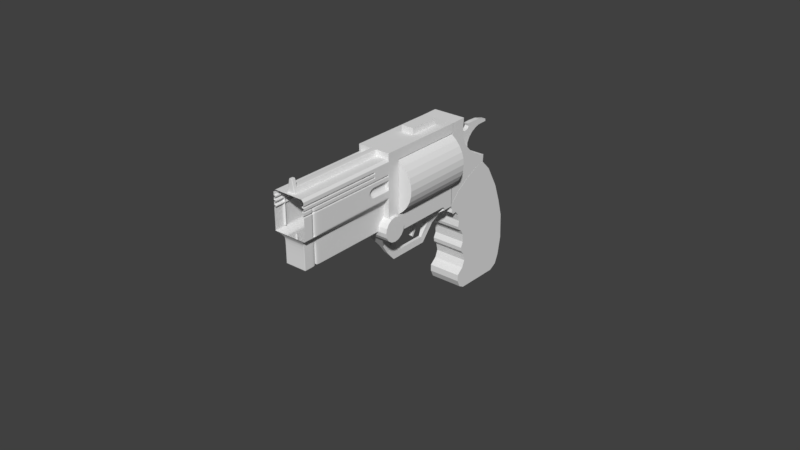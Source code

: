 # Source: revolver_02.blend  (saved by Blender 2.79.0; exported with 4.5.12 LTS)
import bpy
from mathutils import Matrix  # noqa: F401  (used for matrix-valued properties, if any)

bpy.ops.wm.read_factory_settings(use_empty=True)
scene = bpy.context.scene
scene.name = 'Scene'

# ---- collections
col_collection_1 = bpy.data.collections.new('Collection 1'); scene.collection.children.link(col_collection_1)

# ---- world
world_world = bpy.data.worlds.new('World'); scene.world = world_world
world_world.color = (0.05088, 0.05088, 0.05088)
world_world.use_sun_shadow = False
world_world.sun_shadow_jitter_overblur = 0.0
world_world.cycles.sampling_method = 'MANUAL'

# ---- meshes
me_cube_006 = bpy.data.meshes.new('Cube.006')
me_cube_006.from_pydata([(0.01901, 1.17, 0.2272), (0.0, 1.17, 0.2272), (0.01901, 1.217, 0.2245), (0.0, 1.217, 0.2245), (0.01901, 1.25, 0.2354), (0.0, 1.25, 0.2354), (0.01901, 1.277, 0.2335), (0.0, 1.277, 0.2335), (0.01901, 1.283, 0.2245), (0.0, 1.283, 0.2245), (0.01901, 1.32, 0.2372), (0.0, 1.32, 0.2372), (0.01901, 1.333, 0.2263), (0.0, 1.333, 0.2263), (0.01901, 1.321, 0.2009), (0.0, 1.321, 0.2009), (0.01901, 1.309, 0.1636), (0.0, 1.309, 0.1636), (0.01901, 1.325, 0.1273), (0.0, 1.325, 0.1273), (0.01901, 1.364, 0.1092), (0.0, 1.364, 0.1092), (0.01901, 1.401, 0.1192), (0.0, 1.401, 0.1192), (0.01901, 1.413, 0.1382), (0.0, 1.413, 0.1382), (0.01901, 1.402, 0.1609), (0.0, 1.402, 0.1609), (0.01901, 1.464, 0.1622), (0.0, 1.464, 0.1622), (0.01901, 1.544, 0.1584), (0.0, 1.544, 0.1584), (0.01901, 1.635, 0.1319), (0.0, 1.635, 0.1319), (0.01901, 1.636, 0.1118), (0.0, 1.636, 0.1118), (0.01901, 1.549, 0.1105), (0.0, 1.549, 0.1105), (0.01901, 1.507, 0.09914), (0.0, 1.507, 0.09914), (0.01901, 1.459, 0.07393), (0.0, 1.459, 0.07393), (0.01901, 1.427, 0.04304), (0.0, 1.427, 0.04304), (0.01901, 1.402, -0.001089), (0.0, 1.402, -0.001089), (0.01901, 1.402, -0.05341), (0.0, 1.402, -0.05341), (0.01901, 1.426, -0.1045), (0.0, 1.426, -0.1045), (0.01901, 1.3, -0.1051), (0.0, 1.3, -0.1051), (0.01901, 1.194, 0.01404), (0.0, 1.194, 0.01404), (0.01901, 1.238, 0.06132), (0.0, 1.238, 0.06132), (0.01901, 1.244, 0.09347), (0.0, 1.244, 0.09347), (0.01901, 1.222, 0.1275), (0.0, 1.222, 0.1275), (0.01901, 1.186, 0.1445), (0.0, 1.186, 0.1445), (0.01901, 1.145, 0.1433), (0.0, 1.145, 0.1433), (0.01901, 1.147, 0.2265), (0.0, 1.147, 0.2265)], [], [(1, 0, 2, 3), (3, 2, 4, 5), (5, 4, 6, 7), (7, 6, 8, 9), (9, 8, 10, 11), (11, 10, 12, 13), (13, 12, 14, 15), (15, 14, 16, 17), (17, 16, 18, 19), (19, 18, 20, 21), (21, 20, 22, 23), (23, 22, 24, 25), (25, 24, 26, 27), (27, 26, 28, 29), (29, 28, 30, 31), (31, 30, 32, 33), (33, 32, 34, 35), (35, 34, 36, 37), (37, 36, 38, 39), (39, 38, 40, 41), (41, 40, 42, 43), (43, 42, 44, 45), (45, 44, 46, 47), (47, 46, 48, 49), (49, 48, 50, 51), (51, 50, 52, 53), (53, 52, 54, 55), (55, 54, 56, 57), (57, 56, 58, 59), (59, 58, 60, 61), (61, 60, 62, 63), (63, 62, 64, 65), (0, 1, 65, 64), (0, 64, 62, 60, 58, 56, 54, 52, 50, 48, 46, 44, 42, 40, 38, 36, 34, 32, 30, 28, 26, 24, 22, 20, 18, 16, 14, 12, 10, 8, 6, 4, 2)])
me_cube_006.use_remesh_preserve_volume = False
me_cube_006.use_remesh_preserve_attributes = False
me_cube_006.use_mirror_vertex_groups = False
me_cube_006.update()
me_cube_005 = bpy.data.meshes.new('Cube.005')
me_cube_005.from_pydata([(0.1383, 1.049, -0.3826), (0.0, 1.049, -0.3826), (0.1383, 1.127, -0.2964), (0.0, 1.127, -0.2964), (0.1383, 1.253, -0.2111), (0.0, 1.253, -0.2111), (0.1383, 1.377, -0.1584), (0.0, 1.377, -0.1584), (0.1383, 1.452, -0.1439), (0.0, 1.452, -0.1439), (0.1383, 1.049, 0.3048), (0.0, 1.049, 0.3048), (0.1383, 1.185, 0.3071), (0.0, 1.185, 0.3071), (0.1383, 1.177, 0.1891), (0.0, 1.177, 0.1891), (0.1383, 1.211, 0.07937), (0.0, 1.211, 0.07937), (0.1383, 1.285, 0.002214), (0.0, 1.285, 0.002214), (0.1383, 1.358, -0.05074), (0.0, 1.358, -0.05074), (0.1383, 1.416, -0.07721), (0.0, 1.416, -0.07721), (0.1383, 1.456, -0.08402), (0.0, 1.456, -0.08402)], [], [(1, 3, 2, 0), (3, 5, 4, 2), (5, 7, 6, 4), (7, 9, 8, 6), (0, 10, 11, 1), (10, 12, 13, 11), (12, 14, 15, 13), (14, 16, 17, 15), (16, 18, 19, 17), (18, 20, 21, 19), (20, 22, 23, 21), (22, 24, 25, 23), (8, 9, 25, 24), (0, 2, 4, 6, 8, 24, 22, 20, 18, 16, 14, 12, 10)])
me_cube_005.use_remesh_preserve_volume = False
me_cube_005.use_remesh_preserve_attributes = False
me_cube_005.use_mirror_vertex_groups = False
me_cube_005.update()
me_cube_004 = bpy.data.meshes.new('Cube.004')
me_cube_004.from_pydata([(0.1383, 1.049, -0.3859), (0.0, 1.049, -0.3859), (0.1383, 1.127, -0.2996), (0.0, 1.127, -0.2996), (0.1383, 1.253, -0.2143), (0.0, 1.253, -0.2143), (0.1383, 1.377, -0.1617), (0.0, 1.377, -0.1617), (0.1383, 1.452, -0.1471), (0.0, 1.452, -0.1471), (0.1383, 1.538, -0.2347), (0.0, 1.538, -0.2347), (0.1383, 1.641, -0.419), (0.0, 1.641, -0.419), (0.1383, 1.696, -0.5746), (0.0, 1.696, -0.5746), (0.1383, 1.737, -0.7223), (0.0, 1.737, -0.7223), (0.1383, 1.746, -0.9367), (0.0, 1.746, -0.9367), (0.1383, 1.717, -1.087), (0.0, 1.717, -1.087), (0.1383, 1.683, -1.164), (0.0, 1.683, -1.164), (0.1383, 1.619, -1.199), (0.0, 1.619, -1.199), (0.1383, 1.476, -1.197), (0.0, 1.476, -1.197), (0.1383, 1.236, -1.193), (0.0, 1.236, -1.193), (0.1383, 1.189, -1.167), (0.0, 1.189, -1.167), (0.1383, 1.161, -1.108), (0.0, 1.161, -1.108), (0.1383, 1.161, -1.052), (0.0, 1.161, -1.052), (0.1383, 1.218, -1.006), (0.0, 1.218, -1.006), (0.1383, 1.243, -0.947), (0.0, 1.243, -0.947), (0.1383, 1.229, -0.8834), (0.0, 1.229, -0.8834), (0.1383, 1.199, -0.8481), (0.0, 1.199, -0.8481), (0.1383, 1.194, -0.8128), (0.0, 1.194, -0.8128), (0.1383, 1.216, -0.7686), (0.0, 1.216, -0.7686), (0.1383, 1.211, -0.6993), (0.0, 1.211, -0.6993), (0.1383, 1.188, -0.6539), (0.0, 1.188, -0.6539), (0.1383, 1.158, -0.6363), (0.0, 1.158, -0.6363), (0.1383, 1.15, -0.6098), (0.0, 1.15, -0.6098), (0.1383, 1.157, -0.5556), (0.0, 1.157, -0.5556), (0.1383, 1.141, -0.4976), (0.0, 1.141, -0.4976), (0.1383, 1.114, -0.4629), (0.0, 1.114, -0.4629), (0.1383, 1.078, -0.4654), (0.0, 1.078, -0.4654), (0.1383, 1.059, -0.449), (0.0, 1.059, -0.449), (0.1383, 1.064, -0.4169), (0.0, 1.064, -0.4169)], [], [(1, 0, 2, 3), (3, 2, 4, 5), (5, 4, 6, 7), (7, 6, 8, 9), (9, 8, 10, 11), (11, 10, 12, 13), (13, 12, 14, 15), (15, 14, 16, 17), (17, 16, 18, 19), (19, 18, 20, 21), (21, 20, 22, 23), (23, 22, 24, 25), (25, 24, 26, 27), (27, 26, 28, 29), (29, 28, 30, 31), (31, 30, 32, 33), (33, 32, 34, 35), (35, 34, 36, 37), (37, 36, 38, 39), (39, 38, 40, 41), (41, 40, 42, 43), (43, 42, 44, 45), (45, 44, 46, 47), (47, 46, 48, 49), (49, 48, 50, 51), (51, 50, 52, 53), (53, 52, 54, 55), (55, 54, 56, 57), (57, 56, 58, 59), (59, 58, 60, 61), (61, 60, 62, 63), (63, 62, 64, 65), (65, 64, 66, 67), (0, 1, 67, 66), (0, 66, 64, 62, 60, 58, 56, 54, 52, 50, 48, 46, 44, 42, 40, 38, 36, 34, 32, 30, 28, 26, 24, 22, 20, 18, 16, 14, 12, 10, 8, 6, 4, 2)])
me_cube_004.use_remesh_preserve_volume = False
me_cube_004.use_remesh_preserve_attributes = False
me_cube_004.use_mirror_vertex_groups = False
me_cube_004.update()
me_cube_003 = bpy.data.meshes.new('Cube.003')
me_cube_003.from_pydata([(0.0535, 0.6804, 0.3048), (0.0535, 0.9437, 0.3048), (0.0, 0.6804, 0.3048), (0.0, 0.9437, 0.3048), (0.0535, 0.6804, 0.356), (0.0535, 0.9437, 0.356), (0.0, 0.6804, 0.356), (0.0, 0.9437, 0.356)], [], [(0, 2, 3, 1), (4, 5, 7, 6), (2, 0, 4, 6), (1, 3, 7, 5), (0, 1, 5, 4)])
me_cube_003.use_remesh_preserve_volume = False
me_cube_003.use_remesh_preserve_attributes = False
me_cube_003.use_mirror_vertex_groups = False
me_cube_003.update()
me_cube_002 = bpy.data.meshes.new('Cube.002')
me_cube_002.from_pydata([(0.01703, 0.8207, -0.3263), (0.01703, 0.7621, -0.3284), (0.01703, 0.73, -0.5668), (0.01703, 0.7159, -0.554), (0.01703, 0.764, -0.4541), (0.01703, 0.795, -0.4594), (0.0, 0.8207, -0.3263), (0.0, 0.7621, -0.3284), (0.0, 0.73, -0.5668), (0.0, 0.7159, -0.554), (0.0, 0.764, -0.4541), (0.0, 0.795, -0.4594)], [], [(5, 4, 3, 2), (0, 1, 4, 5), (1, 7, 10, 4), (4, 10, 9, 3), (0, 6, 7, 1), (2, 8, 11, 5), (5, 11, 6, 0), (3, 9, 8, 2)])
me_cube_002.use_remesh_preserve_volume = False
me_cube_002.use_remesh_preserve_attributes = False
me_cube_002.use_mirror_vertex_groups = False
me_cube_002.update()
me_cylinder_001 = bpy.data.meshes.new('Cylinder.001')
me_cylinder_001.from_pydata([(0.0, 0.0127, -0.3048), (0.0, 0.0127, 0.3048), (0.00486, 0.01173, -0.3048), (0.00486, 0.01173, 0.3048), (0.00898, 0.00898, -0.3048), (0.00898, 0.00898, 0.3048), (0.01173, 0.00486, -0.3048), (0.01173, 0.00486, 0.3048), (0.0127, -5.551e-10, -0.3048), (0.0127, -5.551e-10, 0.3048), (0.01173, -0.00486, -0.3048), (0.01173, -0.00486, 0.3048), (0.00898, -0.00898, -0.3048), (0.00898, -0.00898, 0.3048), (0.00486, -0.01173, -0.3048), (0.00486, -0.01173, 0.3048), (1.918e-09, -0.0127, -0.3048), (1.918e-09, -0.0127, 0.3048), (-0.00486, -0.01173, -0.3048), (-0.00486, -0.01173, 0.3048), (-0.00898, -0.00898, -0.3048), (-0.00898, -0.00898, 0.3048), (-0.01173, -0.00486, -0.3048), (-0.01173, -0.00486, 0.3048), (-0.0127, 1.514e-10, -0.3048), (-0.0127, 1.514e-10, 0.3048), (-0.01173, 0.00486, -0.3048), (-0.01173, 0.00486, 0.3048), (-0.00898, 0.00898, -0.3048), (-0.00898, 0.00898, 0.3048), (-0.00486, 0.01173, -0.3048), (-0.00486, 0.01173, 0.3048)], [], [(0, 1, 3, 2), (2, 3, 5, 4), (4, 5, 7, 6), (6, 7, 9, 8), (8, 9, 11, 10), (10, 11, 13, 12), (12, 13, 15, 14), (14, 15, 17, 16), (16, 17, 19, 18), (18, 19, 21, 20), (20, 21, 23, 22), (22, 23, 25, 24), (24, 25, 27, 26), (26, 27, 29, 28), (3, 1, 31, 29, 27, 25, 23, 21, 19, 17, 15, 13, 11, 9, 7, 5), (28, 29, 31, 30), (30, 31, 1, 0), (0, 2, 4, 6, 8, 10, 12, 14, 16, 18, 20, 22, 24, 26, 28, 30)])
me_cylinder_001.use_remesh_preserve_volume = False
me_cylinder_001.use_remesh_preserve_attributes = False
me_cylinder_001.use_mirror_vertex_groups = False
me_cylinder_001.update()
me_cylinder = bpy.data.meshes.new('Cylinder')
me_cylinder.from_pydata([(-1.949e-17, 0.3048, -0.3926), (1.164e-17, 0.3048, 0.3572), (0.05946, 0.2989, -0.3926), (0.05946, 0.2989, 0.3572), (0.1166, 0.2816, -0.3926), (0.1166, 0.2816, 0.3572), (0.1693, 0.2534, -0.3926), (0.1693, 0.2534, 0.3572), (0.2155, 0.2155, -0.3926), (0.2155, 0.2155, 0.3572), (0.2534, 0.1693, -0.3926), (0.2534, 0.1693, 0.3572), (0.2816, 0.1166, -0.3926), (0.2816, 0.1166, 0.3572), (0.2989, 0.05946, -0.3926), (0.2989, 0.05946, 0.3572), (0.3048, 2.685e-08, -0.3926), (0.3048, 2.072e-08, 0.3572), (0.2989, -0.05946, -0.3926), (0.2989, -0.05946, 0.3572), (0.2816, -0.1166, -0.3926), (0.2816, -0.1166, 0.3572), (0.2534, -0.1693, -0.3926), (0.2534, -0.1693, 0.3572), (0.2155, -0.2155, -0.3926), (0.2155, -0.2155, 0.3572), (0.1693, -0.2534, -0.3926), (0.1693, -0.2534, 0.3572), (0.1166, -0.2816, -0.3926), (0.1166, -0.2816, 0.3572), (0.05946, -0.2989, -0.3926), (0.05946, -0.2989, 0.3572), (-9.932e-08, -0.3048, -0.3926), (-9.932e-08, -0.3048, 0.3572), (-0.05946, -0.2989, -0.3926), (-0.05946, -0.2989, 0.3572), (-0.1166, -0.2816, -0.3926), (-0.1166, -0.2816, 0.3572), (-0.1693, -0.2534, -0.3926), (-0.1693, -0.2534, 0.3572), (-0.2155, -0.2155, -0.3926), (-0.2155, -0.2155, 0.3572), (-0.2534, -0.1693, -0.3926), (-0.2534, -0.1693, 0.3572), (-0.2816, -0.1166, -0.3926), (-0.2816, -0.1166, 0.3572), (-0.2989, -0.05946, -0.3926), (-0.2989, -0.05946, 0.3572), (-0.3048, 2.982e-07, -0.3926), (-0.3048, 2.92e-07, 0.3572), (-0.2989, 0.05946, -0.3926), (-0.2989, 0.05946, 0.3572), (-0.2816, 0.1166, -0.3926), (-0.2816, 0.1166, 0.3572), (-0.2534, 0.1693, -0.3926), (-0.2534, 0.1693, 0.3572), (-0.2155, 0.2155, -0.3926), (-0.2155, 0.2155, 0.3572), (-0.1693, 0.2534, -0.3926), (-0.1693, 0.2534, 0.3572), (-0.1166, 0.2816, -0.3926), (-0.1166, 0.2816, 0.3572), (-0.05946, 0.2989, -0.3926), (-0.05946, 0.2989, 0.3572)], [], [(0, 1, 3, 2), (2, 3, 5, 4), (4, 5, 7, 6), (6, 7, 9, 8), (8, 9, 11, 10), (10, 11, 13, 12), (12, 13, 15, 14), (14, 15, 17, 16), (16, 17, 19, 18), (18, 19, 21, 20), (20, 21, 23, 22), (22, 23, 25, 24), (24, 25, 27, 26), (26, 27, 29, 28), (28, 29, 31, 30), (30, 31, 33, 32), (32, 33, 35, 34), (34, 35, 37, 36), (36, 37, 39, 38), (38, 39, 41, 40), (40, 41, 43, 42), (42, 43, 45, 44), (44, 45, 47, 46), (46, 47, 49, 48), (48, 49, 51, 50), (50, 51, 53, 52), (52, 53, 55, 54), (54, 55, 57, 56), (56, 57, 59, 58), (58, 59, 61, 60), (3, 1, 63, 61, 59, 57, 55, 53, 51, 49, 47, 45, 43, 41, 39, 37, 35, 33, 31, 29, 27, 25, 23, 21, 19, 17, 15, 13, 11, 9, 7, 5), (60, 61, 63, 62), (62, 63, 1, 0), (0, 2, 4, 6, 8, 10, 12, 14, 16, 18, 20, 22, 24, 26, 28, 30, 32, 34, 36, 38, 40, 42, 44, 46, 48, 50, 52, 54, 56, 58, 60, 62)])
me_cylinder.use_remesh_preserve_volume = False
me_cylinder.use_remesh_preserve_attributes = False
me_cylinder.use_mirror_vertex_groups = False
me_cylinder.update()
me_cube_001 = bpy.data.meshes.new('Cube.001')
me_cube_001.from_pydata([(0.1383, 0.3054, 0.3048), (0.1383, 0.3054, -0.3587), (0.1383, 0.4154, 0.3048), (0.1383, 0.4154, -0.3587), (0.1383, 0.3054, 0.224), (0.1383, 0.4154, 0.224), (0.1383, 1.05, 0.3048), (0.1383, 1.05, 0.224), (0.1383, 0.3054, -0.2136), (0.1383, 0.4154, -0.2136), (0.1383, 1.052, -0.3587), (0.1383, 1.052, -0.2136), (0.0, 0.3054, -0.2136), (0.0, 0.3054, -0.3587), (0.0, 0.4154, -0.2136), (0.0, 0.4154, -0.3587), (0.0, 0.3054, 0.3048), (0.0, 0.4154, 0.3048), (0.0, 0.3054, 0.224), (0.0, 0.4154, 0.224), (0.0, 1.05, 0.3048), (0.0, 1.05, 0.224), (0.0, 1.052, -0.2136), (0.0, 1.052, -0.3587), (0.1383, 0.4761, -0.3587), (0.1383, 0.4761, -0.2136), (0.0, 0.4761, -0.3587), (0.0, 0.4761, -0.2136), (0.1383, 0.5262, -0.2136), (0.0, 0.5262, -0.2136), (0.1383, 0.5262, -0.3587), (0.0, 0.5262, -0.3587), (0.01195, 0.5262, -0.6038), (0.01195, 0.4761, -0.5466), (0.0, 0.5262, -0.6038), (0.0, 0.4761, -0.5466), (0.01195, 0.4816, -0.6428), (0.01195, 0.4316, -0.5856), (0.0, 0.4816, -0.6428), (0.0, 0.4316, -0.5856), (0.1383, 0.3124, -0.3094), (0.0, 0.3124, -0.3094), (0.1383, 0.2679, -0.3484), (0.0, 0.2679, -0.3484), (0.01195, 0.5371, -0.6118), (0.0, 0.5371, -0.6118), (0.01195, 0.5083, -0.6698), (0.0, 0.5083, -0.6698), (0.01195, 0.8385, -0.6118), (0.0, 0.8385, -0.6118), (0.01195, 0.8601, -0.6698), (0.0, 0.8601, -0.6698), (0.1383, 0.972, -0.3888), (0.0, 0.972, -0.3888), (0.1383, 1.052, -0.3888), (0.0, 1.052, -0.3888), (0.1383, 0.9499, -0.3587), (0.0, 0.9499, -0.3587), (0.1383, 0.9499, -0.2136), (0.0, 0.9499, -0.2136), (0.0, 0.9558, -0.5293), (0.02502, 0.9558, -0.5293), (0.02502, 0.9052, -0.5003), (0.0, 0.9052, -0.5003), (0.0, 1.004, -0.4591), (0.05713, 1.004, -0.4591), (0.05713, 0.9386, -0.4446), (0.0, 0.9386, -0.4446), (0.0222, 0.5262, -0.5221), (0.06431, 0.5262, -0.4404), (0.0, 0.4761, -0.4213), (0.0, 0.4761, -0.484), (0.0222, 0.4761, -0.484), (0.06431, 0.4761, -0.4213), (0.0, 0.5262, -0.5221), (0.0, 0.5262, -0.4404), (0.01916, 0.377, -0.5065), (0.06127, 0.3224, -0.4275), (0.0, 0.4216, -0.4675), (0.0, 0.367, -0.3884), (0.06127, 0.367, -0.3884), (0.01916, 0.4216, -0.4675), (0.0, 0.3224, -0.4275), (0.0, 0.377, -0.5065)], [], [(4, 5, 2, 0), (8, 9, 5, 4), (5, 7, 6, 2), (1, 3, 9, 8), (56, 10, 11, 58), (3, 1, 13, 15), (2, 6, 20, 17), (11, 10, 23, 22), (0, 2, 17, 16), (8, 4, 18, 12), (1, 8, 12, 13), (6, 7, 21, 20), (24, 3, 15, 26), (4, 0, 16, 18), (5, 9, 14, 19), (7, 5, 19, 21), (58, 11, 22, 59), (9, 25, 27, 14), (72, 71, 35, 33), (3, 24, 25, 9), (56, 30, 31, 57), (25, 28, 29, 27), (24, 30, 28, 25), (80, 79, 41, 40), (68, 72, 33, 32), (74, 68, 32, 34), (36, 37, 39, 38), (32, 33, 37, 36), (32, 36, 46, 44), (44, 46, 50, 48), (82, 77, 42, 43), (77, 80, 40, 42), (34, 32, 44, 45), (36, 38, 47, 46), (66, 65, 54, 52), (45, 44, 48, 49), (46, 47, 51, 50), (54, 55, 23, 10), (67, 66, 52, 53), (65, 64, 55, 54), (52, 54, 10, 56), (53, 52, 56, 57), (28, 58, 59, 29), (30, 56, 58, 28), (50, 51, 60, 61), (49, 48, 62, 63), (48, 50, 61, 62), (61, 60, 64, 65), (63, 62, 66, 67), (62, 61, 65, 66), (31, 30, 69, 75), (75, 69, 68, 74), (30, 24, 73, 69), (69, 73, 72, 68), (24, 26, 70, 73), (73, 70, 71, 72), (37, 33, 81, 76), (76, 81, 80, 77), (39, 37, 76, 83), (83, 76, 77, 82), (33, 35, 78, 81), (81, 78, 79, 80)])
me_cube_001.use_remesh_preserve_volume = False
me_cube_001.use_remesh_preserve_attributes = False
me_cube_001.use_mirror_vertex_groups = False
me_cube_001.update()
me_cube = bpy.data.meshes.new('Cube')
me_cube.from_pydata([(0.08861, -0.5141, -0.3048), (0.03438, -0.5259, 0.259), (0.08861, 0.3048, -0.3048), (0.104, -0.5533, 0.259), (0.09137, 0.3048, -0.1105), (0.1118, -0.5427, -0.06613), (0.08861, 0.3048, -0.1138), (0.08543, -0.5255, -0.09314), (0.0, 0.3048, -0.3048), (0.0, -0.5141, -0.3048), (0.0, -0.5259, 0.259), (0.0, -0.5141, -0.1138), (0.03438, 0.3048, 0.259), (0.104, -0.4934, 0.259), (0.0, -0.5533, 0.259), (0.0, 0.3048, 0.3048), (0.02453, 0.3048, 0.3048), (0.0, -0.5259, 0.3048), (0.02453, -0.5259, 0.3048), (0.08861, -0.4694, -0.3048), (0.104, 0.3048, 0.259), (0.1119, -0.4899, -0.06617), (0.08541, -0.4753, -0.09312), (0.0, -0.4694, -0.3048), (0.03438, -0.4934, 0.259), (0.0, -0.4934, 0.3048), (0.02453, -0.4934, 0.3048), (0.0, -0.4934, 0.363), (0.0, -0.5259, 0.363), (0.01267, -0.4934, 0.363), (0.01267, -0.5259, 0.363), (0.1204, 0.3048, 0.259), (0.1383, 0.3048, 0.2412), (0.1383, -0.5533, 0.2412), (0.1204, -0.5533, 0.259), (0.03438, -0.5533, 0.259), (0.1383, -0.4934, 0.2412), (0.1204, -0.4934, 0.259), (0.1118, -0.5182, -0.06613), (0.08543, -0.4993, -0.09314), (0.0, -0.4917, -0.3048), (0.104, -0.5233, 0.259), (0.08861, -0.4917, -0.3048), (0.1204, -0.5233, 0.259), (0.1383, -0.5233, 0.2412), (0.1383, 0.3048, -0.04572), (0.1383, -0.4934, -0.04572), (0.1383, -0.5533, -0.04572), (0.1383, -0.5233, -0.04572), (0.08861, 0.006407, -0.3048), (0.09299, -0.04771, -0.105), (0.09036, -0.04656, -0.1084), (0.0, 0.006407, -0.3048), (0.03438, 0.006407, 0.259), (0.0, 0.006407, 0.3048), (0.02453, 0.006407, 0.3048), (0.104, 0.006407, 0.259), (0.1204, 0.006407, 0.259), (0.1383, 0.006407, 0.2412), (0.1383, 0.006407, -0.04572), (0.1001, -0.1285, -0.09415), (0.1054, -0.2432, -0.07981), (0.1083, -0.3668, -0.07029), (0.09217, -0.1247, -0.1045), (0.08951, -0.2369, -0.101), (0.0867, -0.3572, -0.09546), (0.0, -0.1126, -0.3048), (0.0, -0.2315, -0.3048), (0.0, -0.3505, -0.3048), (0.03438, -0.1186, 0.259), (0.03438, -0.2435, 0.259), (0.03438, -0.3685, 0.259), (0.0, -0.1186, 0.3048), (0.0, -0.2435, 0.3048), (0.0, -0.3685, 0.3048), (0.02453, -0.1186, 0.3048), (0.02453, -0.2435, 0.3048), (0.02453, -0.3685, 0.3048), (0.1204, -0.1186, 0.259), (0.1204, -0.2435, 0.259), (0.1204, -0.3685, 0.259), (0.1383, -0.1186, -0.04572), (0.1383, -0.2435, -0.04572), (0.1383, -0.3685, -0.04572), (0.08861, -0.3505, -0.3048), (0.08861, -0.2315, -0.3048), (0.08861, -0.1126, -0.3048), (0.104, -0.3685, 0.259), (0.104, -0.2435, 0.259), (0.104, -0.1186, 0.259), (0.1383, -0.3685, 0.2412), (0.1383, -0.2435, 0.2412), (0.1383, -0.1186, 0.2412), (0.08861, -0.4694, -0.1138), (0.08861, -0.4917, -0.1138), (0.1383, -0.5233, -0.05404), (0.1383, -0.5533, -0.05404), (0.08861, -0.5141, -0.1138), (0.1383, -0.4934, -0.05404), (0.1314, -0.3685, -0.05887), (0.08861, -0.3505, -0.1138), (0.09137, 0.006407, -0.1105), (0.08861, 0.006407, -0.1138), (0.1122, -0.1186, -0.08333), (0.1236, -0.2435, -0.06856), (0.08861, -0.1126, -0.1138), (0.08861, -0.2315, -0.1138), (0.0, -0.5427, -0.06613), (0.0, -0.5258, -0.09252), (0.0, -0.5533, -0.05404), (0.1383, 0.1627, 0.168), (0.1383, -0.4934, 0.2115), (0.1383, -0.5533, 0.2115), (0.1383, -0.5233, 0.2115), (0.1383, 0.006407, 0.2115), (0.1383, -0.1186, 0.2115), (0.1383, -0.2435, 0.2115), (0.1383, -0.3685, 0.2115), (0.1383, -0.4934, 0.1989), (0.1383, -0.5533, 0.1989), (0.1383, -0.5233, 0.1989), (0.1383, 0.006407, 0.1989), (0.1383, -0.1186, 0.1989), (0.1383, -0.2435, 0.1989), (0.1383, -0.3685, 0.1989), (0.1383, 0.1627, 0.1736), (0.1383, -0.4934, 0.1762), (0.1383, -0.5533, 0.1762), (0.1383, -0.5233, 0.1762), (0.1383, 0.006407, 0.1762), (0.1383, -0.1186, 0.1762), (0.1383, -0.2435, 0.1762), (0.1383, -0.3685, 0.1762), (0.1383, 0.1627, 0.2019), (0.1383, -0.4934, 0.1655), (0.1383, -0.5533, 0.1655), (0.1383, -0.5233, 0.1655), (0.1383, 0.006407, 0.1655), (0.1383, -0.1186, 0.1655), (0.1383, -0.2435, 0.1655), (0.1383, -0.3685, 0.1655), (0.1383, 0.1627, 0.2087), (0.1383, -0.4934, 0.1392), (0.1383, -0.5533, 0.1392), (0.1383, -0.5233, 0.1392), (0.1383, 0.006407, 0.1392), (0.1383, -0.1186, 0.1392), (0.1383, -0.2435, 0.1392), (0.1383, -0.3685, 0.1392), (0.1383, 0.3048, 0.1392), (0.1383, -0.4934, 0.1288), (0.1383, -0.5533, 0.1288), (0.1383, -0.5233, 0.1288), (0.1383, 0.006407, 0.1288), (0.1383, -0.1186, 0.1288), (0.1383, -0.2435, 0.1288), (0.1383, -0.3685, 0.1288), (0.1383, 0.3048, 0.1288), (0.08861, 0.1607, -0.3048), (0.104, 0.1575, 0.259), (0.1383, 0.1575, 0.2412), (0.09137, 0.1607, -0.1105), (0.08861, 0.1607, -0.1138), (0.0, 0.1607, -0.3048), (0.03438, 0.1575, 0.259), (0.0, 0.1575, 0.3048), (0.02453, 0.1575, 0.3048), (0.1204, 0.1575, 0.259), (0.1383, 0.1607, -0.04572), (0.1383, 0.1575, 0.2115), (0.1383, 0.1575, 0.1989), (0.1383, 0.1575, 0.1762), (0.1383, 0.1575, 0.1655), (0.1383, 0.1575, 0.1392), (0.1383, 0.1575, 0.1288), (0.137, -0.4697, -0.05496), (0.08861, -0.4134, -0.1138), (0.0, -0.4134, -0.3048), (0.03438, -0.4697, 0.259), (0.0, -0.4697, 0.3048), (0.02453, -0.4697, 0.3048), (0.1204, -0.4697, 0.259), (0.1383, -0.4697, -0.04572), (0.08861, -0.4134, -0.3048), (0.104, -0.4697, 0.259), (0.1383, -0.4697, 0.2412), (0.1112, -0.4565, -0.06696), (0.08565, -0.4287, -0.09356), (0.1383, -0.4697, 0.2115), (0.1383, -0.4697, 0.1989), (0.1383, -0.4697, 0.1762), (0.1383, -0.4697, 0.1655), (0.1383, -0.4697, 0.1392), (0.1383, -0.4697, 0.1288), (0.08861, -0.4039, -0.3048), (0.104, -0.4597, 0.259), (0.1383, -0.4597, 0.2412), (0.1364, -0.4597, -0.05535), (0.08861, -0.4039, -0.1138), (0.0, -0.4039, -0.3048), (0.03438, -0.4597, 0.259), (0.0, -0.4597, 0.3048), (0.02453, -0.4597, 0.3048), (0.1204, -0.4597, 0.259), (0.1383, -0.4597, -0.04572), (0.1109, -0.4466, -0.06729), (0.08576, -0.4192, -0.09375), (0.1383, -0.4597, 0.2115), (0.1383, -0.4597, 0.1989), (0.1383, -0.4597, 0.1762), (0.1383, -0.4597, 0.1655), (0.1383, -0.4597, 0.1392), (0.1383, -0.4597, 0.1288), (0.123, -0.2435, 0.2115), (0.123, -0.3685, 0.2115), (0.123, -0.1186, 0.2115), (0.123, 0.006407, 0.2115), (0.123, 0.1575, 0.2115), (0.123, -0.4934, 0.2115), (0.123, -0.5233, 0.2115), (0.123, -0.4697, 0.2115), (0.123, -0.5533, 0.2115), (0.123, -0.4934, 0.1989), (0.123, -0.5533, 0.1989), (0.123, -0.5233, 0.1989), (0.123, 0.006407, 0.1989), (0.123, -0.1186, 0.1989), (0.123, -0.2435, 0.1989), (0.123, -0.3685, 0.1989), (0.123, -0.4697, 0.1989), (0.123, 0.1575, 0.1989), (0.123, -0.2435, 0.1762), (0.123, -0.3685, 0.1762), (0.123, -0.1186, 0.1762), (0.123, 0.006407, 0.1762), (0.123, 0.1575, 0.1762), (0.123, -0.4934, 0.1762), (0.123, -0.5233, 0.1762), (0.123, -0.4697, 0.1762), (0.123, -0.5533, 0.1762), (0.123, -0.4934, 0.1655), (0.123, -0.5533, 0.1655), (0.123, -0.5233, 0.1655), (0.123, 0.006407, 0.1655), (0.123, -0.1186, 0.1655), (0.123, -0.2435, 0.1655), (0.123, -0.3685, 0.1655), (0.123, -0.4697, 0.1655), (0.123, 0.1575, 0.1655), (0.123, 0.3048, 0.1288), (0.123, 0.3048, 0.1392), (0.123, -0.2435, 0.1392), (0.123, -0.3685, 0.1392), (0.123, -0.1186, 0.1392), (0.123, 0.006407, 0.1392), (0.123, 0.1575, 0.1392), (0.123, -0.4934, 0.1392), (0.123, -0.5233, 0.1392), (0.123, -0.4697, 0.1392), (0.123, -0.5533, 0.1392), (0.123, -0.4934, 0.1288), (0.123, -0.5533, 0.1288), (0.123, -0.5233, 0.1288), (0.123, 0.006407, 0.1288), (0.123, -0.1186, 0.1288), (0.123, -0.2435, 0.1288), (0.123, -0.3685, 0.1288), (0.123, -0.4697, 0.1288), (0.123, 0.1575, 0.1288), (0.07333, -0.4039, -0.1139), (0.07333, -0.4134, -0.1139), (0.0, -0.4039, -0.2895), (0.0, -0.4134, -0.2895), (0.123, -0.4597, -0.04572), (0.123, -0.4697, -0.04572), (0.123, -0.4597, 0.2115), (0.123, -0.4597, 0.1989), (0.123, -0.4597, 0.1762), (0.123, -0.4597, 0.1655), (0.123, -0.4597, 0.1392), (0.123, -0.4597, 0.1288), (0.07784, -0.4134, -0.294), (0.07784, -0.4039, -0.294), (0.08861, 0.3048, -0.3017), (0.08861, -0.5141, -0.3017), (0.0, -0.5141, -0.3017), (0.08861, -0.4694, -0.3017), (0.08861, -0.4917, -0.3017), (0.08861, 0.006407, -0.3017), (0.08861, -0.1126, -0.3017), (0.08861, -0.2315, -0.3017), (0.08861, -0.3505, -0.3017), (0.08861, 0.1607, -0.3017), (0.08861, -0.4134, -0.3017), (0.08861, -0.4039, -0.3017), (0.07777, -0.4134, -0.291), (0.07777, -0.4039, -0.291), (0.0857, -0.5141, -0.3048), (0.0857, 0.3048, -0.3048), (0.0857, -0.5141, -0.1138), (0.0857, -0.4694, -0.3048), (0.0857, -0.4917, -0.3048), (0.0857, 0.006407, -0.3048), (0.0857, -0.1126, -0.3048), (0.0857, -0.2315, -0.3048), (0.0857, -0.3505, -0.3048), (0.08263, -0.5255, -0.09312), (0.1337, -0.5533, -0.05404), (0.1081, -0.5427, -0.06613), (0.0857, 0.1607, -0.3048), (0.0857, -0.4134, -0.3048), (0.0857, -0.4039, -0.3048), (0.07529, -0.4134, -0.2938), (0.07529, -0.4039, -0.2938), (0.0857, -0.5141, -0.3017), (0.1383, -0.5458, -0.05404), (0.08861, -0.5085, -0.1138), (0.0, -0.5085, -0.3048), (0.03438, -0.5464, 0.259), (0.08861, -0.5085, -0.3048), (0.104, -0.5458, 0.259), (0.1204, -0.5458, 0.259), (0.0, -0.5464, 0.259), (0.1383, -0.5458, 0.2412), (0.1383, -0.5458, -0.04572), (0.1118, -0.5366, -0.06613), (0.08543, -0.5189, -0.09314), (0.1383, -0.5458, 0.2115), (0.1383, -0.5458, 0.1989), (0.1383, -0.5458, 0.1762), (0.1383, -0.5458, 0.1655), (0.1383, -0.5458, 0.1392), (0.1383, -0.5458, 0.1288), (0.123, -0.5458, 0.2115), (0.123, -0.5458, 0.1989), (0.123, -0.5458, 0.1762), (0.123, -0.5458, 0.1655), (0.123, -0.5458, 0.1392), (0.123, -0.5458, 0.1288), (0.08861, -0.5085, -0.3017), (0.0857, -0.5085, -0.3048), (0.122, -0.5533, 0.2575), (0.122, -0.4934, 0.2575), (0.122, 0.3048, 0.2575), (0.122, -0.5233, 0.2575), (0.122, 0.006407, 0.2575), (0.122, -0.1186, 0.2575), (0.122, -0.2435, 0.2575), (0.122, -0.3685, 0.2575), (0.122, 0.1575, 0.2575), (0.122, -0.4697, 0.2575), (0.122, -0.4597, 0.2575), (0.122, -0.5458, 0.2575), (0.1363, -0.5233, 0.2432), (0.1363, 0.006407, 0.2432), (0.1363, -0.1186, 0.2432), (0.1363, -0.2435, 0.2432), (0.1363, -0.3685, 0.2432), (0.1363, 0.1575, 0.2432), (0.1363, -0.4697, 0.2432), (0.1363, -0.4597, 0.2432), (0.1363, -0.5458, 0.2432), (0.1363, -0.5533, 0.2432), (0.1363, -0.4934, 0.2432), (0.1363, 0.3048, 0.2432), (0.1383, 0.3048, 0.2388), (0.1383, -0.4934, 0.2388), (0.1383, -0.5533, 0.2388), (0.1383, -0.5233, 0.2388), (0.1383, 0.006407, 0.2388), (0.1383, -0.1186, 0.2388), (0.1383, -0.2435, 0.2388), (0.1383, -0.3685, 0.2388), (0.1383, 0.1575, 0.2388), (0.1383, -0.4697, 0.2388), (0.1383, -0.4597, 0.2388), (0.1383, -0.5458, 0.2388), (0.1177, -0.5533, 0.259), (0.1177, 0.3048, 0.259), (0.1177, -0.4934, 0.259), (0.1177, -0.5233, 0.259), (0.1177, 0.006407, 0.259), (0.1177, -0.1186, 0.259), (0.1177, -0.2435, 0.259), (0.1177, -0.3685, 0.259), (0.1177, 0.1575, 0.259), (0.1177, -0.4697, 0.259), (0.1177, -0.4597, 0.259), (0.1177, -0.5458, 0.259), (0.03931, -0.5533, 0.259), (0.03931, -0.4934, 0.259), (0.03931, 0.3048, 0.259), (0.03931, -0.5257, 0.259), (0.03931, 0.006407, 0.259), (0.03931, -0.1186, 0.259), (0.03931, -0.2435, 0.259), (0.03931, -0.3685, 0.259), (0.03931, 0.1575, 0.259), (0.03931, -0.4697, 0.259), (0.03931, -0.4597, 0.259), (0.03931, -0.5464, 0.259), (0.08861, -0.4959, -0.3048), (0.104, -0.5289, 0.259), (0.1383, -0.5289, 0.2412), (0.1383, -0.5289, -0.05404), (0.08861, -0.4959, -0.1138), (0.0, -0.4959, -0.3048), (0.03438, -0.531, 0.259), (0.1204, -0.5289, 0.259), (0.0, -0.531, 0.259), (0.1383, -0.5289, -0.04572), (0.1118, -0.5228, -0.06613), (0.08543, -0.5042, -0.09314), (0.1383, -0.5289, 0.2115), (0.1383, -0.5289, 0.1989), (0.1383, -0.5289, 0.1762), (0.1383, -0.5289, 0.1655), (0.1383, -0.5289, 0.1392), (0.1383, -0.5289, 0.1288), (0.123, -0.5289, 0.2115), (0.123, -0.5289, 0.1989), (0.123, -0.5289, 0.1762), (0.123, -0.5289, 0.1655), (0.123, -0.5289, 0.1392), (0.123, -0.5289, 0.1288), (0.08861, -0.4959, -0.3017), (0.0857, -0.4959, -0.3048), (0.122, -0.5289, 0.2575), (0.1363, -0.5289, 0.2432), (0.1383, -0.5289, 0.2388), (0.1177, -0.5289, 0.259), (0.03931, -0.5309, 0.259), (0.03326, 0.3048, 0.2642), (0.03326, -0.5259, 0.2642), (0.0, -0.5259, 0.2642), (0.03326, -0.4934, 0.2642), (0.03326, 0.006407, 0.2642), (0.03326, -0.3685, 0.2642), (0.03326, -0.2435, 0.2642), (0.03326, -0.1186, 0.2642), (0.03326, 0.1575, 0.2642), (0.03326, -0.4697, 0.2642), (0.03326, -0.4597, 0.2642), (0.02562, 0.3048, 0.2997), (0.02562, -0.4934, 0.2997), (0.02562, 0.006407, 0.2997), (0.02562, -0.3685, 0.2997), (0.02562, -0.2435, 0.2997), (0.02562, -0.1186, 0.2997), (0.02562, 0.1575, 0.2997), (0.02562, -0.4697, 0.2997), (0.02562, -0.4597, 0.2997), (0.02562, -0.5259, 0.2997), (0.0, -0.5259, 0.2997), (0.0, -0.4934, 0.3081), (0.02386, -0.5259, 0.3081), (0.0, -0.5259, 0.3081), (0.02386, -0.4934, 0.3081), (0.0, -0.4934, 0.3609), (0.01309, -0.5259, 0.3609), (0.0, -0.5259, 0.3609), (0.01309, -0.4934, 0.3609), (0.0, -0.489, -0.3048), (0.1204, -0.5197, 0.259), (0.08861, -0.489, -0.1138), (0.1383, -0.5197, -0.05404), (0.03438, -0.522, 0.259), (0.104, -0.5197, 0.259), (0.02453, -0.522, 0.3048), (0.08861, -0.489, -0.3048), (0.0, -0.522, 0.363), (0.01267, -0.522, 0.363), (0.1383, -0.5197, 0.2412), (0.1383, -0.5197, -0.04572), (0.08543, -0.4964, -0.09314), (0.1118, -0.5148, -0.06613), (0.1383, -0.5197, 0.2115), (0.1383, -0.5197, 0.1989), (0.1383, -0.5197, 0.1762), (0.1383, -0.5197, 0.1655), (0.1383, -0.5197, 0.1392), (0.1383, -0.5197, 0.1288), (0.123, -0.5197, 0.2115), (0.123, -0.5197, 0.1989), (0.123, -0.5197, 0.1762), (0.123, -0.5197, 0.1655), (0.123, -0.5197, 0.1392), (0.123, -0.5197, 0.1288), (0.08861, -0.489, -0.3017), (0.0857, -0.489, -0.3048), (0.122, -0.5197, 0.2575), (0.1363, -0.5197, 0.2432), (0.1383, -0.5197, 0.2388), (0.1177, -0.5197, 0.259), (0.03931, -0.5218, 0.259), (0.03326, -0.522, 0.2642), (0.02562, -0.522, 0.2997), (0.02386, -0.522, 0.3081), (0.01309, -0.522, 0.3609), (0.104, -0.4957, 0.259), (0.08861, -0.4712, -0.3048), (0.1383, -0.4957, 0.2412), (0.122, -0.4957, 0.2575), (0.1363, -0.4957, 0.2432), (0.1177, -0.4957, 0.259), (0.0, -0.4712, -0.3048), (0.1204, -0.4957, 0.259), (0.08861, -0.4712, -0.1138), (0.1383, -0.4957, -0.05404), (0.03438, -0.4959, 0.259), (0.02453, -0.4959, 0.3048), (0.0, -0.4959, 0.363), (0.01267, -0.4959, 0.363), (0.1383, -0.4957, -0.04572), (0.08541, -0.4771, -0.09312), (0.1119, -0.4921, -0.06617), (0.1383, -0.4957, 0.2115), (0.1383, -0.4957, 0.1989), (0.1383, -0.4957, 0.1762), (0.1383, -0.4957, 0.1655), (0.1383, -0.4957, 0.1392), (0.1383, -0.4957, 0.1288), (0.123, -0.4957, 0.2115), (0.123, -0.4957, 0.1989), (0.123, -0.4957, 0.1762), (0.123, -0.4957, 0.1655), (0.123, -0.4957, 0.1392), (0.123, -0.4957, 0.1288), (0.08861, -0.4712, -0.3017), (0.0857, -0.4712, -0.3048), (0.1383, -0.4957, 0.2388), (0.03931, -0.4959, 0.259), (0.03326, -0.4959, 0.2642), (0.02562, -0.4959, 0.2997), (0.02386, -0.4959, 0.3081), (0.01309, -0.4959, 0.3609), (0.1381, -0.491, -0.05414), (0.08861, -0.4637, -0.1138), (0.0, -0.4637, -0.3048), (0.03438, -0.491, 0.259), (0.0, -0.491, 0.3048), (0.02453, -0.491, 0.3048), (0.1204, -0.491, 0.259), (0.1383, -0.491, -0.04572), (0.1118, -0.4864, -0.06625), (0.08543, -0.4705, -0.09317), (0.1383, -0.491, 0.2115), (0.1383, -0.491, 0.1989), (0.1383, -0.491, 0.1762), (0.1383, -0.491, 0.1655), (0.1383, -0.491, 0.1392), (0.1383, -0.491, 0.1288), (0.08861, -0.4637, -0.3048), (0.104, -0.491, 0.259), (0.1383, -0.491, 0.2412), (0.123, -0.491, 0.2115), (0.123, -0.491, 0.1989), (0.123, -0.491, 0.1762), (0.123, -0.491, 0.1655), (0.123, -0.491, 0.1392), (0.123, -0.491, 0.1288), (0.08861, -0.4637, -0.3017), (0.0857, -0.4637, -0.3048), (0.122, -0.491, 0.2575), (0.1363, -0.491, 0.2432), (0.1383, -0.491, 0.2388), (0.1177, -0.491, 0.259), (0.03931, -0.491, 0.259), (0.03326, -0.491, 0.2642), (0.02562, -0.491, 0.2997), (0.1383, -0.4934, 0.2137), (0.1383, -0.5533, 0.2137), (0.1383, -0.5233, 0.2137), (0.1383, 0.006407, 0.2137), (0.1383, -0.1186, 0.2137), (0.1383, -0.2435, 0.2137), (0.1383, -0.3685, 0.2137), (0.1383, 0.1575, 0.2137), (0.1383, -0.4697, 0.2137), (0.1383, -0.4597, 0.2137), (0.1383, -0.5458, 0.2137), (0.1383, 0.1599, 0.2076), (0.1383, -0.5289, 0.2137), (0.1383, -0.5197, 0.2137), (0.1383, -0.4957, 0.2137), (0.1383, -0.491, 0.2137), (0.1383, 0.1599, 0.2029), (0.1383, -0.4934, 0.197), (0.1383, -0.5533, 0.197), (0.1383, -0.5233, 0.197), (0.1383, 0.006407, 0.197), (0.1383, -0.1186, 0.197), (0.1383, -0.2435, 0.197), (0.1383, -0.3685, 0.197), (0.1383, 0.1575, 0.197), (0.1383, -0.4697, 0.197), (0.1383, -0.4597, 0.197), (0.1383, -0.5458, 0.197), (0.1383, -0.5289, 0.197), (0.1383, -0.5197, 0.197), (0.1383, -0.4957, 0.197), (0.1383, -0.491, 0.197), (0.1383, -0.4934, 0.1787), (0.1383, -0.5533, 0.1787), (0.1383, -0.5233, 0.1787), (0.1383, 0.006407, 0.1787), (0.1383, -0.1186, 0.1787), (0.1383, -0.2435, 0.1787), (0.1383, -0.3685, 0.1787), (0.1383, 0.1575, 0.1787), (0.1383, -0.4697, 0.1787), (0.1383, -0.4597, 0.1787), (0.1383, -0.5458, 0.1787), (0.1383, -0.5289, 0.1787), (0.1383, -0.5197, 0.1787), (0.1383, -0.4957, 0.1787), (0.1383, -0.491, 0.1787), (0.1383, 0.16, 0.1733), (0.1383, 0.16, 0.1683), (0.1383, -0.4934, 0.1635), (0.1383, -0.5533, 0.1635), (0.1383, -0.5233, 0.1635), (0.1383, 0.006407, 0.1635), (0.1383, -0.1186, 0.1635), (0.1383, -0.2435, 0.1635), (0.1383, -0.3685, 0.1635), (0.1383, 0.1575, 0.1635), (0.1383, -0.4697, 0.1635), (0.1383, -0.4597, 0.1635), (0.123, -0.4697, 0.1635), (0.123, -0.4597, 0.1635), (0.1383, -0.5458, 0.1635), (0.1383, -0.5289, 0.1635), (0.1383, -0.5197, 0.1635), (0.1383, -0.4957, 0.1635), (0.1383, -0.491, 0.1635), (0.1383, -0.4934, 0.1415), (0.1383, -0.5533, 0.1415), (0.1383, -0.5233, 0.1415), (0.1383, 0.006407, 0.1415), (0.1383, -0.1186, 0.1415), (0.1383, -0.2435, 0.1415), (0.1383, -0.3685, 0.1415), (0.1383, 0.1575, 0.1415), (0.1383, -0.4697, 0.1415), (0.1383, -0.4597, 0.1415), (0.123, -0.4697, 0.1415), (0.123, -0.4597, 0.1415), (0.1383, -0.5458, 0.1415), (0.1383, -0.5289, 0.1415), (0.1383, -0.5197, 0.1415), (0.1383, -0.4957, 0.1415), (0.1383, -0.491, 0.1415), (0.1383, 0.3048, 0.1415), (0.1383, -0.4934, 0.1259), (0.1383, -0.5533, 0.1259), (0.1383, -0.5233, 0.1259), (0.1208, 0.1342, 0.08581), (0.1383, -0.1186, 0.1259), (0.1383, -0.2435, 0.1259), (0.1383, -0.3685, 0.1259), (0.1383, 0.3048, 0.09789), (0.1383, 0.1607, 0.09789), (0.1383, -0.4697, 0.1259), (0.1383, -0.4597, 0.1259), (0.123, -0.4697, 0.1259), (0.123, -0.4597, 0.1259), (0.1383, -0.5458, 0.1259), (0.1383, -0.5289, 0.1259), (0.1383, -0.5197, 0.1259), (0.1383, -0.4957, 0.1259), (0.1383, -0.491, 0.1259), (0.123, 0.3048, 0.1306), (0.123, -0.4934, 0.1306), (0.123, -0.5533, 0.1306), (0.123, -0.5233, 0.1306), (0.123, 0.006407, 0.1306), (0.123, -0.1186, 0.1306), (0.123, -0.2435, 0.1306), (0.123, -0.3685, 0.1306), (0.123, 0.1575, 0.1306), (0.123, -0.4697, 0.1306), (0.123, -0.4597, 0.1306), (0.123, -0.5458, 0.1306), (0.123, -0.5289, 0.1306), (0.123, -0.5197, 0.1306), (0.123, -0.4957, 0.1306), (0.123, -0.491, 0.1306), (0.123, 0.3048, 0.1354), (0.123, -0.4934, 0.1354), (0.123, -0.5533, 0.1354), (0.123, -0.5233, 0.1354), (0.123, 0.006407, 0.1354), (0.123, -0.1186, 0.1354), (0.123, -0.2435, 0.1354), (0.123, -0.3685, 0.1354), (0.123, 0.1575, 0.1354), (0.123, -0.4697, 0.1354), (0.123, -0.4597, 0.1354), (0.123, -0.5458, 0.1354), (0.123, -0.5289, 0.1354), (0.123, -0.5197, 0.1354), (0.123, -0.4957, 0.1354), (0.123, -0.491, 0.1354), (0.1383, 0.16, 0.1661), (0.1383, 0.1575, 0.168), (0.123, -0.4934, 0.168), (0.123, -0.5533, 0.168), (0.123, -0.5233, 0.168), (0.123, 0.006407, 0.168), (0.123, -0.1186, 0.168), (0.123, -0.2435, 0.168), (0.123, -0.3685, 0.168), (0.123, 0.1575, 0.168), (0.123, -0.4697, 0.168), (0.123, -0.4597, 0.168), (0.123, -0.5458, 0.168), (0.123, -0.5289, 0.168), (0.123, -0.5197, 0.168), (0.123, -0.4957, 0.168), (0.123, -0.491, 0.168), (0.1383, 0.16, 0.1755), (0.1383, 0.1575, 0.1736), (0.123, -0.4934, 0.1736), (0.123, -0.5533, 0.1736), (0.123, -0.5233, 0.1736), (0.123, 0.006407, 0.1736), (0.123, -0.1186, 0.1736), (0.123, -0.2435, 0.1736), (0.123, -0.3685, 0.1736), (0.123, 0.1575, 0.1736), (0.123, -0.4697, 0.1736), (0.123, -0.4597, 0.1736), (0.123, -0.5458, 0.1736), (0.123, -0.5289, 0.1736), (0.123, -0.5197, 0.1736), (0.123, -0.4957, 0.1736), (0.123, -0.491, 0.1736), (0.1383, 0.1599, 0.2009), (0.1383, 0.1575, 0.2019), (0.123, -0.4934, 0.2019), (0.123, -0.5533, 0.2019), (0.123, -0.5233, 0.2019), (0.123, 0.006407, 0.2019), (0.123, -0.1186, 0.2019), (0.123, -0.2435, 0.2019), (0.123, -0.3685, 0.2019), (0.123, 0.1575, 0.2019), (0.123, -0.4697, 0.2019), (0.123, -0.4597, 0.2019), (0.123, -0.5458, 0.2019), (0.123, -0.5289, 0.2019), (0.123, -0.5197, 0.2019), (0.123, -0.4957, 0.2019), (0.123, -0.491, 0.2019), (0.1383, 0.1599, 0.2095), (0.1383, 0.1575, 0.2087), (0.123, -0.4934, 0.2087), (0.123, -0.5533, 0.2087), (0.123, -0.5233, 0.2087), (0.123, 0.006407, 0.2087), (0.123, -0.1186, 0.2087), (0.123, -0.2435, 0.2087), (0.123, -0.3685, 0.2087), (0.123, 0.1575, 0.2087), (0.123, -0.4697, 0.2087), (0.123, -0.4597, 0.2087), (0.123, -0.5458, 0.2087), (0.123, -0.5289, 0.2087), (0.123, -0.5197, 0.2087), (0.123, -0.4957, 0.2087), (0.123, -0.491, 0.2087), (0.1383, 0.1627, 0.1655), (0.1383, 0.1627, 0.1762), (0.1383, 0.1627, 0.1989), (0.1383, 0.1627, 0.2115), (0.09137, 0.1592, -0.1105), (0.08861, 0.1592, -0.1138), (0.0, 0.1592, -0.3048), (0.03438, 0.156, 0.259), (0.0, 0.156, 0.3048), (0.02453, 0.156, 0.3048), (0.1204, 0.156, 0.259), (0.1383, 0.1592, -0.04572), (0.1383, 0.156, 0.2115), (0.1383, 0.156, 0.1989), (0.1383, 0.156, 0.1762), (0.1383, 0.156, 0.1655), (0.1383, 0.156, 0.1392), (0.1383, 0.156, 0.1288), (0.08861, 0.1592, -0.3048), (0.104, 0.156, 0.259), (0.1383, 0.156, 0.2412), (0.123, 0.156, 0.2115), (0.123, 0.156, 0.1989), (0.123, 0.156, 0.1762), (0.123, 0.156, 0.1655), (0.123, 0.156, 0.1392), (0.123, 0.156, 0.1288), (0.08861, 0.1592, -0.3017), (0.0857, 0.1592, -0.3048), (0.122, 0.156, 0.2575), (0.1363, 0.156, 0.2432), (0.1383, 0.156, 0.2388), (0.1177, 0.156, 0.259), (0.03931, 0.156, 0.259), (0.03326, 0.156, 0.2642), (0.02562, 0.156, 0.2997), (0.1383, 0.156, 0.2137), (0.1383, 0.156, 0.197), (0.1383, 0.156, 0.1787), (0.1383, 0.156, 0.1635), (0.1383, 0.156, 0.1415), (0.1383, 0.1592, 0.09789), (0.123, 0.156, 0.1306), (0.123, 0.156, 0.1354), (0.123, 0.156, 0.168), (0.123, 0.156, 0.1736), (0.123, 0.156, 0.2019), (0.123, 0.156, 0.2087), (0.1383, 0.3048, 0.168), (0.1383, 0.3048, 0.1736), (0.1383, 0.3048, 0.2019), (0.1383, 0.3048, 0.2087), (0.1383, 0.3048, 0.1655), (0.1383, 0.3048, 0.1762), (0.1383, 0.3048, 0.1989), (0.1383, 0.3048, 0.2115), (0.08861, 0.165, -0.3048), (0.09137, 0.165, -0.1105), (0.08861, 0.165, -0.1138), (0.0, 0.165, -0.3048), (0.1383, 0.165, -0.04572), (0.1383, 0.1618, 0.1392), (0.1383, 0.1618, 0.1288), (0.123, 0.1618, 0.1392), (0.123, 0.1618, 0.1288), (0.08861, 0.165, -0.3017), (0.0857, 0.165, -0.3048), (0.1383, 0.1618, 0.1415), (0.1383, 0.165, 0.09789), (0.123, 0.1618, 0.1306), (0.123, 0.1618, 0.1354), (0.104, 0.1627, 0.259), (0.1383, 0.1627, 0.2412), (0.03438, 0.1627, 0.259), (0.0, 0.1627, 0.3048), (0.02453, 0.1627, 0.3048), (0.1204, 0.1627, 0.259), (0.122, 0.1627, 0.2575), (0.1363, 0.1627, 0.2432), (0.1383, 0.1627, 0.2388), (0.1177, 0.1627, 0.259), (0.03931, 0.1627, 0.259), (0.03326, 0.1627, 0.2642), (0.02562, 0.1627, 0.2997), (0.1383, -0.4934, -0.03792), (0.1383, -0.5533, -0.03792), (0.1383, -0.5233, -0.03792), (0.1208, 0.1342, 0.02864), (0.1383, -0.1186, -0.03792), (0.1383, -0.2435, -0.03792), (0.1383, -0.3685, -0.03792), (0.1383, 0.1607, 0.01655), (0.1383, -0.4697, -0.03792), (0.1383, -0.4597, -0.03792), (0.123, -0.4697, -0.03792), (0.123, -0.4597, -0.03792), (0.1383, -0.5458, -0.03792), (0.1383, -0.5289, -0.03792), (0.1383, -0.5197, -0.03792), (0.1383, -0.4957, -0.03792), (0.1383, -0.491, -0.03792), (0.1383, 0.3048, -0.03792), (0.1383, 0.1592, 0.01655), (0.1383, 0.165, 0.01655), (0.1383, 0.1618, 0.1259), (0.1383, 0.1575, 0.1259), (0.1383, 0.156, 0.1259), (0.1383, 0.006407, 0.1259), (0.1383, 0.3048, 0.1259), (0.1383, 0.006407, -0.03792), (0.1383, 0.3048, 0.01655), (0.1383, 0.165, -0.03792), (0.1383, 0.1607, -0.03792), (0.1383, 0.1592, -0.03792), (0.1208, 0.165, 0.08581), (0.1208, 0.1607, 0.08581), (0.1208, 0.1592, 0.08581), (0.1383, 0.1221, 0.09789), (0.1208, 0.3048, 0.08581), (0.1383, 0.1221, 0.01655), (0.1208, 0.3048, 0.02864), (0.1208, 0.165, 0.02864), (0.1208, 0.1607, 0.02864), (0.1208, 0.1592, 0.02864), (0.1057, 0.3048, 0.05722), (0.1383, -0.4934, 0.0557), (0.1383, -0.5533, 0.0557), (0.1383, -0.5233, 0.0557), (0.1383, 0.006407, 0.0557), (0.1383, -0.1186, 0.0557), (0.1383, -0.2435, 0.0557), (0.1383, -0.3685, 0.0557), (0.1057, 0.1607, 0.05722), (0.1383, -0.4697, 0.0557), (0.1383, -0.4597, 0.0557), (0.123, -0.4697, 0.0557), (0.123, -0.4597, 0.0557), (0.1383, -0.5458, 0.0557), (0.1383, -0.5289, 0.0557), (0.1383, -0.5197, 0.0557), (0.1383, -0.4957, 0.0557), (0.1383, -0.491, 0.0557), (0.1057, 0.1592, 0.05722), (0.1057, 0.165, 0.05722), (0.1383, 0.09096, 0.05722), (0.1057, 0.117, 0.05722), (0.1358, 0.1607, 0.09619), (0.1358, 0.165, 0.09619), (0.1358, 0.1238, 0.09619), (0.1358, 0.1592, 0.09619), (0.1358, 0.3048, 0.09619), (0.1358, 0.1238, 0.01826), (0.1358, 0.3048, 0.01826), (0.1358, 0.165, 0.01826), (0.1358, 0.1607, 0.01826), (0.1358, 0.1592, 0.01826), (0.1337, 0.09464, 0.05722), (0.1383, 0.1605, 0.09978), (0.1383, 0.1647, 0.09978), (0.1383, 0.1143, 0.09978), (0.1383, 0.1589, 0.09978), (0.1383, 0.3048, 0.09978), (0.1383, 0.1143, 0.01287), (0.1383, 0.3048, 0.01287), (0.1383, 0.165, 0.01287), (0.1383, 0.1607, 0.01287), (0.1383, 0.1592, 0.01287), (0.1383, 0.08407, 0.05722)], [], [(491, 353, 44, 472), (340, 319, 0, 297), (326, 325, 5, 7), (339, 316, 97, 284), (314, 299, 11, 285), (855, 443, 16, 847), (567, 390, 13, 553), (376, 323, 33, 367), (430, 408, 43, 380), (460, 459, 30, 28), (453, 452, 18, 17), (541, 540, 25, 26), (407, 1, 10, 409), (533, 444, 26, 510), (561, 537, 93, 286), (545, 544, 21, 22), (562, 552, 19, 300), (566, 379, 37, 542), (471, 470, 28, 30), (461, 458, 27, 29), (535, 461, 29, 512), (504, 506, 37, 379), (361, 362, 33, 323), (564, 363, 36, 554), (565, 554, 36, 366), (492, 472, 44, 368), (488, 464, 94, 287), (474, 475, 38, 39), (489, 469, 42, 301), (531, 390, 24, 509), (431, 392, 1, 407), (465, 473, 48, 95), (536, 543, 46, 98), (315, 324, 47, 96), (776, 783, 59, 101), (803, 792, 58, 369), (802, 354, 58, 792), (804, 381, 57, 782), (800, 790, 49, 302), (777, 776, 101, 102), (799, 777, 102, 288), (781, 780, 54, 55), (805, 393, 56, 791), (448, 445, 55, 75), (451, 446, 77, 202), (446, 447, 76, 77), (447, 448, 75, 76), (101, 59, 81, 103), (103, 81, 82, 104), (104, 82, 83, 99), (369, 58, 92, 370), (370, 92, 91, 371), (371, 91, 90, 372), (354, 355, 92, 58), (355, 356, 91, 92), (356, 357, 90, 91), (381, 382, 78, 57), (382, 383, 79, 78), (383, 384, 80, 79), (302, 49, 86, 303), (303, 86, 85, 304), (304, 85, 84, 305), (51, 50, 60, 63), (63, 60, 61, 64), (64, 61, 62, 65), (288, 102, 105, 289), (289, 105, 106, 290), (290, 106, 100, 291), (55, 54, 72, 75), (75, 72, 73, 76), (76, 73, 74, 77), (393, 394, 89, 56), (394, 395, 88, 89), (395, 396, 87, 88), (474, 39, 94, 464), (411, 38, 95, 404), (326, 7, 97, 316), (515, 21, 98, 508), (205, 62, 99, 197), (545, 22, 93, 537), (50, 51, 102, 101), (60, 50, 101, 103), (61, 60, 103, 104), (62, 61, 104, 99), (51, 63, 105, 102), (63, 64, 106, 105), (64, 65, 100, 106), (299, 306, 108, 11), (308, 307, 109, 107), (306, 308, 107, 108), (722, 171, 235, 730), (207, 188, 220, 275), (138, 137, 243, 244), (418, 152, 262, 424), (787, 172, 248, 796), (124, 123, 227, 228), (519, 134, 240, 525), (597, 328, 119, 588), (601, 547, 118, 587), (599, 477, 120, 589), (809, 785, 121, 590), (590, 121, 122, 591), (591, 122, 123, 592), (592, 123, 124, 593), (123, 122, 226, 227), (549, 191, 247, 558), (834, 157, 249, 836), (122, 121, 225, 226), (416, 136, 242, 422), (833, 173, 255, 835), (785, 170, 230, 794), (631, 330, 135, 620), (635, 549, 134, 619), (633, 479, 136, 621), (811, 787, 137, 622), (622, 137, 138, 623), (623, 138, 139, 624), (624, 139, 140, 625), (293, 183, 281, 295), (311, 194, 282, 313), (182, 204, 273, 274), (517, 118, 222, 523), (547, 189, 229, 556), (310, 177, 272, 312), (294, 198, 269, 296), (667, 332, 151, 655), (671, 551, 150, 654), (669, 481, 152, 656), (878, 789, 153, 879), (879, 153, 154, 658), (658, 154, 155, 659), (659, 155, 156, 660), (876, 834, 174, 877), (618, 704, 772, 110), (586, 738, 774, 133), (755, 581, 141, 775), (171, 721, 773, 609), (853, 397, 159, 843), (847, 846, 165, 166), (837, 830, 162, 292), (830, 829, 161, 162), (838, 828, 158, 309), (852, 385, 167, 848), (850, 358, 160, 844), (851, 844, 160, 373), (829, 832, 168, 161), (807, 449, 166, 781), (414, 120, 224, 420), (331, 143, 259, 337), (212, 156, 266, 280), (550, 142, 256, 559), (596, 208, 189, 595), (206, 187, 176, 198), (544, 186, 175, 536), (569, 450, 180, 541), (197, 204, 182, 175), (375, 196, 185, 374), (360, 359, 185, 196), (387, 386, 181, 203), (148, 211, 279, 252), (206, 205, 186, 187), (480, 144, 257, 486), (202, 201, 179, 180), (399, 398, 184, 195), (396, 399, 195, 87), (77, 74, 201, 202), (291, 100, 198, 294), (65, 62, 205, 206), (305, 84, 194, 311), (384, 387, 203, 80), (357, 360, 196, 90), (372, 90, 196, 375), (99, 83, 204, 197), (65, 206, 198, 100), (198, 176, 270, 269), (593, 124, 208, 596), (210, 140, 246, 278), (625, 140, 210, 628), (788, 145, 254, 797), (660, 156, 212, 664), (186, 205, 197, 175), (450, 451, 202, 180), (762, 213, 214, 763), (761, 215, 213, 762), (760, 216, 215, 761), (819, 793, 216, 760), (769, 482, 219, 759), (771, 555, 218, 757), (767, 333, 221, 758), (728, 231, 232, 729), (727, 233, 231, 728), (726, 234, 233, 727), (817, 795, 234, 726), (735, 484, 237, 725), (737, 557, 236, 723), (733, 335, 239, 724), (694, 251, 252, 695), (693, 253, 251, 694), (692, 254, 253, 693), (815, 797, 254, 692), (701, 486, 257, 691), (703, 559, 256, 689), (699, 337, 259, 690), (842, 835, 255, 696), (666, 280, 267, 665), (698, 279, 258, 697), (630, 278, 247, 629), (732, 277, 238, 731), (766, 275, 220, 765), (313, 282, 281, 312), (296, 269, 270, 295), (763, 214, 275, 766), (729, 232, 277, 732), (695, 252, 279, 698), (551, 193, 267, 560), (139, 138, 244, 245), (189, 208, 276, 229), (521, 150, 260, 527), (140, 139, 245, 246), (209, 190, 238, 277), (756, 169, 217, 764), (789, 174, 268, 798), (116, 117, 214, 213), (154, 153, 263, 264), (628, 210, 278, 630), (115, 116, 213, 215), (155, 154, 264, 265), (114, 115, 215, 216), (156, 155, 265, 266), (664, 212, 280, 666), (864, 182, 274, 866), (784, 114, 216, 793), (131, 132, 232, 231), (476, 113, 219, 482), (130, 131, 231, 233), (644, 192, 258, 646), (546, 111, 218, 555), (129, 130, 233, 234), (327, 112, 221, 333), (786, 129, 234, 795), (147, 148, 252, 251), (117, 207, 275, 214), (478, 128, 237, 484), (146, 147, 251, 253), (208, 124, 228, 276), (548, 126, 236, 557), (145, 146, 253, 254), (132, 209, 277, 232), (329, 127, 239, 335), (282, 296, 295, 281), (84, 291, 294, 194), (828, 837, 292, 158), (194, 294, 296, 282), (176, 293, 295, 270), (85, 290, 291, 84), (86, 289, 290, 85), (49, 288, 289, 86), (790, 799, 288, 49), (469, 488, 287, 42), (552, 561, 286, 19), (297, 314, 285, 9), (319, 339, 284, 0), (0, 284, 314, 297), (271, 313, 312, 272), (68, 305, 311, 199), (831, 838, 309, 163), (183, 310, 312, 281), (199, 311, 313, 271), (7, 5, 308, 306), (5, 96, 307, 308), (97, 7, 306, 299), (67, 304, 305, 68), (66, 303, 304, 67), (52, 302, 303, 66), (778, 800, 302, 52), (462, 489, 301, 40), (538, 562, 300, 23), (284, 97, 299, 314), (317, 340, 297, 9), (406, 426, 340, 317), (401, 425, 339, 319), (415, 329, 335, 421), (413, 327, 333, 419), (700, 423, 337, 699), (734, 421, 335, 733), (768, 419, 333, 767), (417, 331, 337, 423), (119, 328, 334, 223), (668, 418, 332, 667), (632, 416, 330, 631), (135, 330, 336, 241), (598, 414, 328, 597), (151, 332, 338, 261), (412, 326, 316, 405), (5, 325, 315, 96), (404, 410, 324, 315), (389, 400, 318, 35), (428, 361, 323, 403), (35, 318, 322, 14), (377, 34, 321, 388), (429, 403, 323, 376), (425, 405, 316, 339), (412, 411, 325, 326), (426, 401, 319, 340), (408, 321, 352, 427), (80, 203, 351, 348), (203, 181, 350, 351), (848, 167, 349, 849), (79, 80, 348, 347), (78, 79, 347, 346), (57, 78, 346, 345), (782, 57, 345, 801), (542, 37, 342, 563), (321, 34, 341, 352), (463, 43, 344, 490), (427, 352, 361, 428), (348, 351, 360, 357), (351, 350, 359, 360), (849, 349, 358, 850), (347, 348, 357, 356), (346, 347, 356, 355), (345, 346, 355, 354), (801, 345, 354, 802), (563, 342, 363, 564), (352, 341, 362, 361), (490, 344, 353, 491), (582, 429, 376, 580), (576, 372, 375, 579), (579, 375, 374, 578), (171, 722, 617, 721), (575, 371, 372, 576), (574, 370, 371, 575), (573, 369, 370, 574), (808, 803, 369, 573), (583, 492, 368, 572), (585, 565, 366, 570), (580, 376, 367, 571), (3, 377, 388, 320), (87, 195, 387, 384), (195, 184, 386, 387), (843, 159, 385, 852), (88, 87, 384, 383), (89, 88, 383, 382), (56, 89, 382, 381), (791, 56, 381, 804), (499, 504, 379, 13), (553, 13, 379, 566), (402, 430, 380, 41), (3, 320, 400, 389), (71, 200, 399, 396), (200, 178, 398, 399), (845, 164, 397, 853), (70, 71, 396, 395), (69, 70, 395, 394), (53, 69, 394, 393), (779, 53, 393, 805), (402, 41, 392, 431), (499, 13, 390, 531), (539, 24, 390, 567), (320, 402, 431, 400), (320, 388, 430, 402), (572, 368, 429, 582), (344, 427, 428, 353), (43, 408, 427, 344), (301, 42, 401, 426), (39, 38, 411, 412), (287, 94, 405, 425), (368, 44, 403, 429), (353, 428, 403, 44), (95, 48, 410, 404), (39, 412, 405, 94), (589, 120, 414, 598), (621, 136, 416, 632), (656, 152, 418, 668), (144, 417, 423, 257), (759, 219, 419, 768), (725, 237, 421, 734), (691, 257, 423, 700), (113, 413, 419, 219), (128, 415, 421, 237), (42, 287, 425, 401), (40, 301, 426, 406), (328, 414, 420, 334), (330, 416, 422, 336), (332, 418, 424, 338), (325, 411, 404, 315), (400, 431, 407, 318), (318, 407, 409, 322), (388, 321, 408, 430), (178, 200, 442, 441), (539, 178, 441, 568), (779, 164, 440, 806), (70, 69, 439, 438), (71, 70, 438, 437), (200, 71, 437, 442), (69, 53, 436, 439), (509, 24, 435, 532), (10, 1, 433, 434), (845, 12, 432, 854), (441, 442, 451, 450), (568, 441, 450, 569), (806, 440, 449, 807), (438, 439, 448, 447), (437, 438, 447, 446), (442, 437, 446, 451), (439, 436, 445, 448), (532, 435, 444, 533), (434, 433, 452, 453), (854, 432, 443, 855), (510, 26, 457, 534), (26, 25, 454, 457), (17, 18, 455, 456), (534, 457, 461, 535), (457, 454, 458, 461), (456, 455, 459, 460), (455, 497, 498, 459), (18, 468, 497, 455), (433, 495, 496, 452), (1, 466, 495, 433), (41, 467, 494, 392), (41, 380, 493, 467), (584, 530, 492, 583), (502, 490, 491, 503), (506, 463, 490, 502), (505, 529, 489, 462), (500, 528, 488, 469), (518, 478, 484, 524), (516, 476, 482, 522), (152, 481, 487, 262), (702, 526, 486, 701), (736, 524, 484, 735), (770, 522, 482, 769), (520, 480, 486, 526), (670, 521, 481, 669), (120, 477, 483, 224), (634, 519, 479, 633), (600, 517, 477, 599), (136, 479, 485, 242), (38, 475, 465, 95), (514, 474, 464, 507), (508, 513, 473, 465), (392, 494, 466, 1), (529, 500, 469, 489), (514, 515, 475, 474), (528, 507, 464, 488), (530, 501, 472, 492), (380, 43, 463, 493), (459, 498, 471, 30), (512, 511, 470, 471), (452, 496, 468, 18), (503, 491, 472, 501), (363, 503, 501, 36), (29, 27, 511, 512), (366, 36, 501, 530), (286, 93, 507, 528), (22, 21, 515, 514), (300, 19, 500, 529), (98, 46, 513, 508), (22, 514, 507, 93), (587, 118, 517, 600), (619, 134, 519, 634), (654, 150, 521, 670), (142, 520, 526, 256), (757, 218, 522, 770), (723, 236, 524, 736), (689, 256, 526, 702), (111, 516, 522, 218), (126, 518, 524, 236), (19, 286, 528, 500), (23, 300, 529, 505), (37, 506, 502, 342), (342, 502, 503, 363), (570, 366, 530, 584), (497, 534, 535, 498), (468, 510, 534, 497), (495, 532, 533, 496), (466, 509, 532, 495), (467, 499, 531, 494), (467, 493, 504, 499), (481, 521, 527, 487), (477, 517, 523, 483), (479, 519, 525, 485), (475, 515, 508, 465), (494, 531, 509, 466), (493, 463, 506, 504), (498, 535, 512, 471), (496, 533, 510, 468), (435, 568, 569, 444), (24, 539, 568, 435), (178, 539, 567, 398), (184, 553, 566, 386), (578, 374, 565, 585), (350, 563, 564, 359), (181, 542, 563, 350), (177, 310, 562, 538), (183, 293, 561, 552), (190, 548, 557, 238), (188, 546, 555, 220), (150, 551, 560, 260), (697, 258, 559, 703), (731, 238, 557, 737), (765, 220, 555, 771), (444, 569, 541, 26), (21, 544, 536, 98), (192, 550, 559, 258), (663, 193, 551, 671), (118, 547, 556, 222), (627, 191, 549, 635), (134, 549, 558, 240), (595, 189, 547, 601), (187, 545, 537, 176), (175, 182, 543, 536), (374, 185, 554, 565), (359, 564, 554, 185), (386, 566, 542, 181), (310, 183, 552, 562), (187, 186, 544, 545), (293, 176, 537, 561), (180, 179, 540, 541), (398, 567, 553, 184), (188, 578, 585, 546), (111, 570, 584, 516), (516, 584, 583, 476), (113, 572, 582, 413), (327, 580, 571, 112), (546, 585, 570, 111), (476, 583, 572, 113), (784, 808, 573, 114), (114, 573, 574, 115), (115, 574, 575, 116), (116, 575, 576, 117), (721, 617, 125, 773), (207, 579, 578, 188), (117, 576, 579, 207), (413, 582, 580, 327), (610, 595, 601, 616), (602, 587, 600, 615), (615, 600, 599, 614), (604, 589, 598, 613), (613, 598, 597, 612), (608, 593, 596, 611), (611, 596, 595, 610), (722, 705, 618, 617), (607, 592, 593, 608), (606, 591, 592, 607), (605, 590, 591, 606), (810, 809, 590, 605), (614, 599, 589, 604), (616, 601, 587, 602), (612, 597, 588, 603), (329, 612, 603, 127), (548, 616, 602, 126), (478, 614, 604, 128), (786, 810, 605, 129), (129, 605, 606, 130), (130, 606, 607, 131), (131, 607, 608, 132), (617, 618, 110, 125), (209, 611, 610, 190), (132, 608, 611, 209), (415, 613, 612, 329), (128, 604, 613, 415), (518, 615, 614, 478), (126, 602, 615, 518), (190, 610, 616, 548), (644, 627, 635, 652), (636, 619, 634, 651), (651, 634, 633, 650), (638, 621, 632, 649), (649, 632, 631, 648), (191, 627, 629, 247), (645, 628, 630, 647), (647, 630, 629, 646), (642, 625, 628, 645), (705, 172, 704, 618), (641, 624, 625, 642), (640, 623, 624, 641), (639, 622, 623, 640), (812, 811, 622, 639), (650, 633, 621, 638), (652, 635, 619, 636), (648, 631, 620, 637), (331, 648, 637, 143), (550, 652, 636, 142), (480, 650, 638, 144), (788, 812, 639, 145), (145, 639, 640, 146), (146, 640, 641, 147), (147, 641, 642, 148), (833, 839, 643, 173), (148, 642, 645, 211), (279, 647, 646, 258), (211, 645, 647, 279), (417, 649, 648, 331), (144, 638, 649, 417), (520, 651, 650, 480), (142, 636, 651, 520), (192, 644, 652, 550), (627, 644, 646, 629), (905, 663, 671, 913), (897, 654, 670, 912), (912, 670, 669, 911), (899, 656, 668, 910), (910, 668, 667, 909), (193, 663, 665, 267), (906, 664, 666, 908), (908, 666, 665, 907), (903, 660, 664, 906), (915, 886, 887, 904), (902, 659, 660, 903), (901, 658, 659, 902), (900, 879, 658, 901), (914, 888, 657, 917), (911, 669, 656, 899), (913, 671, 654, 897), (909, 667, 655, 898), (267, 681, 687, 560), (260, 673, 686, 527), (527, 686, 685, 487), (262, 675, 684, 424), (424, 684, 683, 338), (266, 679, 682, 280), (280, 682, 681, 267), (836, 841, 680, 268), (338, 683, 674, 261), (560, 687, 673, 260), (487, 685, 675, 262), (798, 814, 676, 263), (263, 676, 677, 264), (264, 677, 678, 265), (265, 678, 679, 266), (681, 697, 703, 687), (673, 689, 702, 686), (686, 702, 701, 685), (675, 691, 700, 684), (684, 700, 699, 683), (679, 695, 698, 682), (682, 698, 697, 681), (841, 842, 696, 680), (683, 699, 690, 674), (687, 703, 689, 673), (685, 701, 691, 675), (814, 815, 692, 676), (676, 692, 693, 677), (677, 693, 694, 678), (678, 694, 695, 679), (247, 714, 720, 558), (240, 706, 719, 525), (525, 719, 718, 485), (242, 708, 717, 422), (422, 717, 716, 336), (246, 712, 715, 278), (278, 715, 714, 247), (336, 716, 707, 241), (558, 720, 706, 240), (485, 718, 708, 242), (796, 816, 709, 243), (243, 709, 710, 244), (244, 710, 711, 245), (245, 711, 712, 246), (739, 170, 738, 586), (172, 705, 713, 248), (714, 731, 737, 720), (706, 723, 736, 719), (719, 736, 735, 718), (708, 725, 734, 717), (717, 734, 733, 716), (712, 729, 732, 715), (715, 732, 731, 714), (716, 733, 724, 707), (720, 737, 723, 706), (718, 735, 725, 708), (816, 817, 726, 709), (709, 726, 727, 710), (710, 727, 728, 711), (711, 728, 729, 712), (756, 739, 586, 581), (705, 722, 730, 713), (229, 748, 754, 556), (222, 740, 753, 523), (523, 753, 752, 483), (224, 742, 751, 420), (420, 751, 750, 334), (170, 739, 747, 230), (228, 746, 749, 276), (276, 749, 748, 229), (334, 750, 741, 223), (556, 754, 740, 222), (483, 752, 742, 224), (794, 818, 743, 225), (225, 743, 744, 226), (226, 744, 745, 227), (227, 745, 746, 228), (581, 586, 133, 141), (748, 765, 771, 754), (740, 757, 770, 753), (753, 770, 769, 752), (742, 759, 768, 751), (751, 768, 767, 750), (739, 756, 764, 747), (746, 763, 766, 749), (749, 766, 765, 748), (750, 767, 758, 741), (754, 771, 757, 740), (752, 769, 759, 742), (818, 819, 760, 743), (743, 760, 761, 744), (744, 761, 762, 745), (745, 762, 763, 746), (169, 756, 581, 755), (772, 704, 172, 626), (774, 738, 170, 594), (169, 755, 775, 577), (747, 764, 819, 818), (230, 747, 818, 794), (713, 730, 817, 816), (248, 713, 816, 796), (680, 696, 815, 814), (268, 680, 814, 798), (904, 887, 888, 914), (173, 643, 812, 788), (643, 626, 811, 812), (171, 609, 810, 786), (609, 594, 809, 810), (169, 577, 808, 784), (436, 806, 807, 445), (53, 779, 806, 436), (164, 779, 805, 397), (159, 791, 804, 385), (577, 373, 803, 808), (349, 801, 802, 358), (167, 782, 801, 349), (163, 309, 800, 778), (158, 292, 799, 790), (171, 786, 795, 235), (169, 784, 793, 217), (153, 789, 798, 263), (696, 255, 797, 815), (730, 235, 795, 817), (764, 217, 793, 819), (173, 788, 797, 255), (445, 807, 781, 55), (877, 174, 789, 878), (626, 172, 787, 811), (121, 785, 794, 225), (594, 170, 785, 809), (137, 787, 796, 243), (397, 805, 791, 159), (166, 165, 780, 781), (292, 162, 777, 799), (162, 161, 776, 777), (309, 158, 790, 800), (385, 804, 782, 167), (358, 802, 792, 160), (373, 160, 792, 803), (161, 168, 783, 776), (125, 110, 820, 821), (133, 774, 826, 822), (775, 141, 823, 827), (773, 125, 821, 825), (110, 772, 824, 820), (141, 133, 822, 823), (672, 688, 842, 841), (249, 672, 841, 836), (896, 890, 886, 915), (149, 653, 839, 833), (8, 298, 838, 831), (2, 283, 837, 828), (688, 250, 835, 842), (4, 45, 832, 829), (298, 2, 828, 838), (6, 4, 829, 830), (283, 6, 830, 837), (880, 157, 834, 876), (149, 833, 835, 250), (174, 834, 836, 268), (772, 626, 643, 839), (440, 854, 855, 449), (164, 845, 854, 440), (12, 845, 853, 391), (20, 843, 852, 378), (343, 849, 850, 364), (31, 848, 849, 343), (365, 32, 844, 851), (364, 850, 844, 32), (378, 852, 848, 31), (16, 15, 846, 847), (391, 853, 843, 20), (449, 855, 847, 166), (851, 373, 577, 775), (365, 851, 775, 827), (774, 594, 609, 773), (826, 774, 773, 825), (824, 772, 839, 653), (45, 873, 883, 832), (168, 884, 885, 783), (324, 868, 857, 47), (543, 872, 856, 46), (473, 870, 858, 48), (783, 885, 881, 59), (59, 881, 860, 81), (81, 860, 861, 82), (82, 861, 862, 83), (832, 883, 884, 168), (83, 862, 865, 204), (273, 867, 866, 274), (204, 865, 867, 273), (410, 869, 868, 324), (48, 858, 869, 410), (513, 871, 870, 473), (46, 856, 871, 513), (182, 864, 872, 543), (905, 864, 866, 907), (929, 930, 876, 877), (931, 932, 878, 879), (932, 929, 877, 878), (930, 933, 880, 876), (939, 931, 879, 900), (935, 936, 883, 873), (937, 938, 885, 884), (938, 934, 881, 885), (936, 937, 884, 883), (918, 919, 840, 662), (920, 921, 813, 889), (921, 918, 662, 813), (919, 922, 661, 840), (928, 920, 889, 916), (924, 925, 875, 882), (926, 927, 874, 863), (927, 923, 891, 874), (925, 926, 863, 875), (923, 928, 916, 891), (934, 939, 900, 881), (663, 905, 907, 665), (892, 896, 915, 893), (894, 904, 914, 895), (868, 909, 898, 857), (872, 913, 897, 856), (870, 911, 899, 858), (895, 914, 917, 859), (881, 900, 901, 860), (860, 901, 902, 861), (861, 902, 903, 862), (893, 915, 904, 894), (862, 903, 906, 865), (867, 908, 907, 866), (865, 906, 908, 867), (869, 910, 909, 868), (858, 899, 910, 869), (871, 912, 911, 870), (856, 897, 912, 871), (864, 905, 913, 872), (859, 917, 928, 923), (893, 894, 926, 925), (895, 859, 923, 927), (894, 895, 927, 926), (892, 893, 925, 924), (917, 657, 920, 928), (886, 890, 922, 919), (888, 887, 918, 921), (657, 888, 921, 920), (887, 886, 919, 918), (891, 916, 939, 934), (875, 863, 937, 936), (874, 891, 934, 938), (863, 874, 938, 937), (882, 875, 936, 935), (916, 889, 931, 939), (840, 661, 933, 930), (813, 662, 929, 932), (889, 813, 932, 931), (662, 840, 930, 929)])
me_cube.use_remesh_preserve_volume = False
me_cube.use_remesh_preserve_attributes = False
me_cube.use_mirror_vertex_groups = False
me_cube.update()

# ---- objects
ob_cube_006 = bpy.data.objects.new('Cube.006', me_cube_006)
ob_cube_005 = bpy.data.objects.new('Cube.005', me_cube_005)
ob_cube_004 = bpy.data.objects.new('Cube.004', me_cube_004)
ob_cube_003 = bpy.data.objects.new('Cube.003', me_cube_003)
ob_cube_002 = bpy.data.objects.new('Cube.002', me_cube_002)
ob_cylinder_001 = bpy.data.objects.new('Cylinder.001', me_cylinder_001)
ob_cylinder = bpy.data.objects.new('Cylinder', me_cylinder)
ob_cube_001 = bpy.data.objects.new('Cube.001', me_cube_001)
ob_cube = bpy.data.objects.new('Cube', me_cube)

# ---- transforms, parenting, visibility, modifiers, constraints
ob_cube_006.location = (7.707e-18, -0.005807, 0.03485)
ob_cube_006.scale = (0.03866, 0.03866, 0.03866)
ob_cube_006.lineart.crease_threshold = 0.0
_m = ob_cube_006.modifiers.new('Mirror', 'MIRROR')
_m.use_clip = True
ob_cube_005.location = (7.707e-18, -0.005807, 0.03485)
ob_cube_005.scale = (0.03866, 0.03866, 0.03866)
ob_cube_005.lineart.crease_threshold = 0.0
_m = ob_cube_005.modifiers.new('Mirror', 'MIRROR')
_m.use_clip = True
ob_cube_004.location = (7.707e-18, -0.005807, 0.03485)
ob_cube_004.scale = (0.03866, 0.03866, 0.03866)
ob_cube_004.lineart.crease_threshold = 0.0
_m = ob_cube_004.modifiers.new('Mirror', 'MIRROR')
_m.use_clip = True
ob_cube_003.location = (7.707e-18, -0.005807, 0.03485)
ob_cube_003.scale = (0.03866, 0.03866, 0.03866)
ob_cube_003.lineart.crease_threshold = 0.0
_m = ob_cube_003.modifiers.new('Mirror', 'MIRROR')
_m.use_clip = True
ob_cube_002.location = (7.707e-18, -0.005807, 0.03485)
ob_cube_002.scale = (0.03866, 0.03866, 0.03866)
ob_cube_002.lineart.crease_threshold = 0.0
_m = ob_cube_002.modifiers.new('Mirror', 'MIRROR')
_m.use_clip = True
ob_cylinder_001.location = (5.152e-18, 0.007519, 0.0232)
ob_cylinder_001.rotation_euler = (-0.0, 1.571, 0.0)
ob_cylinder_001.scale = (0.3069, 0.3069, 0.02092)
ob_cylinder_001.lineart.crease_threshold = 0.0
ob_cylinder.location = (7.672e-18, 0.02188, 0.03487)
ob_cylinder.rotation_euler = (-1.571, -2.22e-16, 2.22e-16)
ob_cylinder.scale = (-0.03214, -0.03214, -0.03214)
ob_cylinder.lineart.crease_threshold = 0.0
ob_cube_001.location = (7.707e-18, -0.005807, 0.03485)
ob_cube_001.scale = (0.03866, 0.03866, 0.03866)
ob_cube_001.lineart.crease_threshold = 0.0
_m = ob_cube_001.modifiers.new('Mirror', 'MIRROR')
_m.use_clip = True
ob_cube.location = (7.707e-18, -0.005807, 0.03485)
ob_cube.scale = (0.03866, 0.03866, 0.03866)
ob_cube.lineart.crease_threshold = 0.0
_m = ob_cube.modifiers.new('Mirror', 'MIRROR')
_m.use_clip = True
_m = ob_cube.modifiers.new('Subsurf', 'SUBSURF')
_m.uv_smooth = 'PRESERVE_CORNERS'
_m.quality = 2
_m.levels = 3
_m.show_only_control_edges = False

# ---- collection membership
col_collection_1.objects.link(ob_cube_006)
col_collection_1.objects.link(ob_cube_005)
col_collection_1.objects.link(ob_cube_004)
col_collection_1.objects.link(ob_cube_003)
col_collection_1.objects.link(ob_cube_002)
col_collection_1.objects.link(ob_cylinder_001)
col_collection_1.objects.link(ob_cylinder)
col_collection_1.objects.link(ob_cube_001)
col_collection_1.objects.link(ob_cube)

# ---- scene / render settings (as saved in the file)
scene.frame_start = 1; scene.frame_end = 250; scene.frame_set(1)
scene.render.engine = 'CYCLES'
scene.render.dither_intensity = 0.0
scene.cycles.use_denoising = False
scene.cycles.samples = 128
scene.cycles.sampling_pattern = 'TABULATED_SOBOL'
scene.cycles.use_adaptive_sampling = False
scene.cycles.use_light_tree = False
scene.cycles.blur_glossy = 0.0
scene.cycles.sample_clamp_indirect = 0.0
scene.view_settings.view_transform = 'Standard'
bpy.context.view_layer.update()

# ---- added for rendering (the .blend has no active camera and no usable light): camera, sun
cam_auto = bpy.data.cameras.new('AutoCamera')
cam_auto.lens = 50.0
cam_auto.sensor_width = 36.0
cam_auto.clip_end = 1000.0
ob_auto_camera = bpy.data.objects.new('AutoCamera', cam_auto)
scene.collection.objects.link(ob_auto_camera)
ob_auto_camera.location = (0.185045, -0.204812, 0.166723)
ob_auto_camera.rotation_euler = (1.09748, -7.21219e-08, 0.694738)
scene.camera = ob_auto_camera
light_auto_sun = bpy.data.lights.new('AutoSun', 'SUN')
light_auto_sun.energy = 3.0
light_auto_sun.angle = 0.0523599
ob_auto_sun = bpy.data.objects.new('AutoSun', light_auto_sun)
scene.collection.objects.link(ob_auto_sun)
ob_auto_sun.rotation_euler = (0.872665, 0.174533, 0.523599)
bpy.context.view_layer.update()
